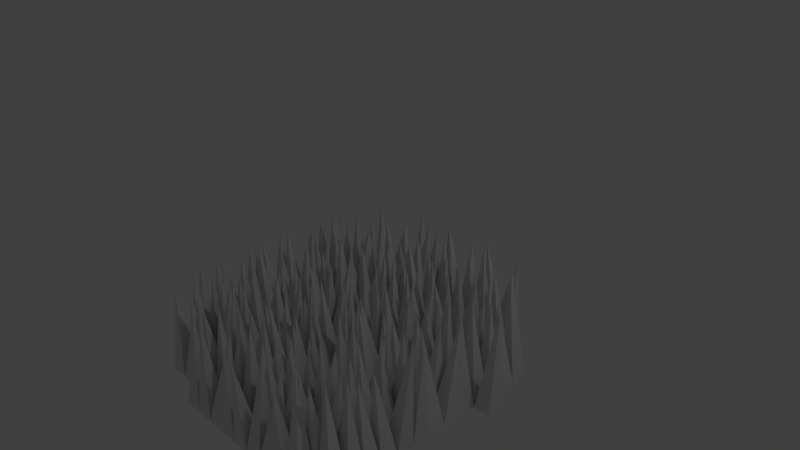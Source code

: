 # Source: Grass.blend  (saved by Blender 2.78.0; exported with 4.5.12 LTS)
import bpy
from mathutils import Matrix  # noqa: F401  (used for matrix-valued properties, if any)

bpy.ops.wm.read_factory_settings(use_empty=True)
scene = bpy.context.scene
scene.name = 'Scene'

# ---- collections
col_collection_1 = bpy.data.collections.new('Collection 1'); scene.collection.children.link(col_collection_1)

# ---- materials (node trees are filled in below, after node groups)
mat_material = bpy.data.materials.new('Material')
mat_material.alpha_threshold = 0.0
mat_material.use_transparent_shadow = False
mat_material.roughness = 0.5
mat_material.line_color = (0.0, 0.0, 0.0, 1.0)

# ---- material node trees

# ---- world
world_world = bpy.data.worlds.new('World'); scene.world = world_world
world_world.color = (0.05088, 0.05088, 0.05088)
world_world.use_sun_shadow = False
world_world.sun_shadow_jitter_overblur = 0.0
world_world.cycles.sampling_method = 'MANUAL'

# ---- cameras
cam_camera = bpy.data.cameras.new('Camera')
cam_camera.clip_end = 100.0
cam_camera.lens = 35.0
cam_camera.sensor_width = 32.0
cam_camera.sensor_height = 18.0
cam_camera.ortho_scale = 7.314
cam_camera.dof.focus_distance = 0.0
cam_camera.dof.aperture_fstop = 128.0

# ---- lights
light_lamp = bpy.data.lights.new('Lamp', 'POINT')
light_lamp.transmission_factor = 0.0
light_lamp.cutoff_distance = 30.0
light_lamp.energy = 100.0
light_lamp.shadow_buffer_clip_start = 1.001
light_lamp.shadow_soft_size = 0.1
light_lamp.shadow_maximum_resolution = 0.006
light_lamp.use_absolute_resolution = True

# ---- meshes
me_cube = bpy.data.meshes.new('Cube')
me_cube.from_pydata([(0.7913, -1.021, -0.8011), (0.7913, 0.7778, -0.8011), (0.7913, 0.5556, -0.8011), (0.7913, 0.3333, -0.8011), (0.7913, 0.1111, -0.8011), (0.7913, -0.1111, -0.8011), (0.7913, -0.3333, -0.8011), (0.7913, -0.5556, -0.8011), (0.7913, -0.7778, -0.8011), (-0.1111, -1.021, -0.8011), (-0.3333, -1.021, -0.8011), (-0.5556, -1.021, -0.8011), (-0.5556, 0.3333, -0.8011), (-0.5556, 0.1111, -0.8011), (-0.7778, 0.1111, -0.8011), (-0.5556, -0.1111, -0.8011), (-0.7778, -0.1111, -0.8011), (-0.5556, -0.3333, -0.8011), (-0.7778, -0.3333, -0.8011), (-0.5556, -0.5556, -0.8011), (-0.7778, -0.5556, -0.8011), (-0.5556, -0.7778, -0.8011), (-0.7778, -0.7778, -0.8011), (-0.7778, -1.021, -0.8011), (-0.6773, 0.002892, 0.3782), (-0.6491, -0.2496, 0.3843), (-0.7077, -0.3709, 0.3361), (-0.6599, -0.7829, 0.2449), (-0.5934, -0.9387, 0.4101), (-0.5457, -0.8593, 0.425), (-0.3821, -0.5979, 0.4101), (-0.5926, -0.3998, 0.227), (-0.4674, -0.2007, 0.449), (-0.3953, -0.01514, 0.3101), (-0.3005, 0.06024, 0.4162), (-0.1111, 0.5556, -0.8011), (-0.3308, 0.5556, -0.8011), (-0.1111, 0.3333, -0.8011), (-0.3308, 0.3333, -0.8011), (-0.1111, 0.1111, -0.8011), (-0.3308, 0.1111, -0.8011), (-0.1111, -0.1111, -0.8011), (-0.3308, -0.1111, -0.8011), (-0.1111, -0.3333, -0.8011), (-0.3308, -0.3333, -0.8011), (-0.1111, -0.5556, -0.8011), (-0.3308, -0.5556, -0.8011), (-0.1111, -0.7778, -0.8011), (-0.3308, -0.7778, -0.8011), (-0.2439, 0.4387, 0.4416), (-0.1373, 0.1807, 0.3575), (-0.2234, -0.005357, 0.3858), (-0.3058, -0.3285, 0.3624), (-0.1413, -0.422, 0.236), (-0.1063, -0.5645, 0.4539), (-0.198, -0.8314, 0.4203), (0.0151, -0.9231, 0.3585), (0.5575, -1.021, -0.8011), (0.3353, -1.021, -0.8011), (-0.007985, -0.7555, 0.3259), (0.002023, -0.4502, 0.3823), (0.1287, -0.09436, 0.4942), (0.004209, -0.002718, 0.3823), (0.07209, 0.1384, 0.2239), (0.1459, 0.554, 0.4104), (0.3353, 0.7778, -0.8011), (0.113, 0.7778, -0.8011), (0.3353, 0.5556, -0.8011), (0.113, 0.5556, -0.8011), (0.3353, 0.3333, -0.8011), (0.113, 0.3333, -0.8011), (0.3353, 0.1111, -0.8011), (0.113, 0.1111, -0.8011), (0.3353, -0.1111, -0.8011), (0.113, -0.1111, -0.8011), (0.3353, -0.3333, -0.8011), (0.113, -0.3333, -0.8011), (0.3353, -0.5556, -0.8011), (0.113, -0.5556, -0.8011), (0.3353, -0.7778, -0.8011), (0.113, -0.7778, -0.8011), (0.113, -1.021, -0.8011), (0.3007, 0.658, 0.4717), (0.1168, 0.5141, 0.3755), (0.1462, 0.1759, 0.4946), (0.2299, 0.002236, 0.4327), (0.3726, -0.2376, 0.446), (0.3067, -0.5666, 0.4279), (0.2026, -0.6295, 0.5279), (0.3627, -0.9164, 0.3603), (0.4582, -0.7038, 0.3681), (0.4614, -0.7048, 0.3809), (0.3498, -0.4117, 0.3978), (0.4482, -0.2218, 0.3796), (0.4209, -0.06675, 0.2732), (0.4511, 0.112, 0.3117), (0.5881, 0.5176, 0.5409), (0.5742, 0.677, 0.3535), (0.56, 0.7778, -0.8011), (0.56, 0.5556, -0.8011), (0.56, 0.3333, -0.8011), (0.56, 0.1111, -0.8011), (0.56, -0.1111, -0.8011), (0.56, -0.3333, -0.8011), (0.56, -0.5556, -0.8011), (0.56, -0.7778, -0.8011), (0.7529, 0.6853, 0.2369), (0.8313, 0.3805, 0.4267), (0.5842, 0.3016, 0.3609), (0.6906, 0.04016, 0.365), (0.7516, -0.1115, 0.3467), (0.7139, -0.3743, 0.4456), (0.7826, -0.5488, 0.3747), (0.6828, -1.021, 0.2252), (0.9313, -0.8815, 0.4017), (2.583, -0.3333, -0.8011), (2.583, -0.5556, -0.8011), (1.692, -1.021, -0.8011), (1.47, -1.021, -0.8011), (1.247, -1.021, -0.8011), (1.01, -0.7835, 0.341), (0.8016, -0.3165, 0.364), (0.7886, -0.1351, 0.3025), (0.7901, -0.05848, 0.504), (0.8174, 0.2498, 0.2467), (0.8844, 0.4662, 0.3845), (0.7894, 0.6378, 0.5009), (1.247, 0.7778, -0.8011), (1.025, 0.7778, -0.8011), (1.247, 0.5556, -0.8011), (1.025, 0.5556, -0.8011), (1.247, 0.3333, -0.8011), (1.025, 0.3333, -0.8011), (1.247, 0.1111, -0.8011), (1.025, 0.1111, -0.8011), (1.247, -0.1111, -0.8011), (1.025, -0.1111, -0.8011), (1.247, -0.3333, -0.8011), (1.025, -0.3333, -0.8011), (1.247, -0.5556, -0.8011), (1.025, -0.5556, -0.8011), (1.247, -0.7778, -0.8011), (1.025, -0.7778, -0.8011), (1.025, -1.021, -0.8011), (1.127, 0.7086, 0.3656), (1.18, 0.2486, 0.3554), (1.144, 0.2194, 0.358), (1.126, 0.002892, 0.3782), (1.154, -0.2496, 0.3843), (1.095, -0.3709, 0.3361), (1.143, -0.7829, 0.2449), (1.21, -0.9387, 0.4101), (1.257, -0.8593, 0.425), (1.421, -0.5979, 0.4101), (1.21, -0.3998, 0.227), (1.336, -0.2007, 0.449), (1.408, -0.01514, 0.3101), (1.502, 0.06024, 0.4162), (1.344, 0.4345, 0.4101), (1.361, 0.6743, 0.3955), (1.692, 0.7778, -0.8011), (1.472, 0.7778, -0.8011), (1.692, 0.5556, -0.8011), (1.472, 0.5556, -0.8011), (1.692, 0.3333, -0.8011), (1.472, 0.3333, -0.8011), (1.692, 0.1111, -0.8011), (1.472, 0.1111, -0.8011), (1.692, -0.1111, -0.8011), (1.472, -0.1111, -0.8011), (1.692, -0.3333, -0.8011), (1.472, -0.3333, -0.8011), (1.692, -0.5556, -0.8011), (1.472, -0.5556, -0.8011), (1.692, -0.7778, -0.8011), (1.472, -0.7778, -0.8011), (1.453, 0.6144, 0.4912), (1.559, 0.4387, 0.4416), (1.666, 0.1807, 0.3575), (1.58, -0.005357, 0.3858), (1.497, -0.3285, 0.3624), (1.662, -0.422, 0.236), (1.697, -0.5645, 0.4539), (1.605, -0.8314, 0.4203), (1.818, -0.9231, 0.3585), (2.36, -1.021, -0.8011), (2.138, -1.021, -0.8011), (1.795, -0.7555, 0.3259), (1.805, -0.4502, 0.3823), (1.932, -0.09436, 0.4942), (1.807, -0.002718, 0.3823), (1.875, 0.1384, 0.2239), (1.949, 0.554, 0.4104), (1.942, 0.5866, 0.4753), (1.916, 0.7778, -0.8011), (2.138, 0.5556, -0.8011), (1.916, 0.5556, -0.8011), (2.138, 0.3333, -0.8011), (1.916, 0.3333, -0.8011), (2.138, 0.1111, -0.8011), (1.916, 0.1111, -0.8011), (2.138, -0.1111, -0.8011), (1.916, -0.1111, -0.8011), (2.138, -0.3333, -0.8011), (1.916, -0.3333, -0.8011), (2.138, -0.5556, -0.8011), (1.916, -0.5556, -0.8011), (2.138, -0.7778, -0.8011), (1.916, -0.7778, -0.8011), (1.916, -1.021, -0.8011), (1.92, 0.5141, 0.3755), (1.949, 0.1759, 0.4946), (2.033, 0.002236, 0.4327), (2.176, -0.2376, 0.446), (2.11, -0.5666, 0.4279), (2.006, -0.6295, 0.5279), (2.166, -0.9164, 0.3603), (2.261, -0.7038, 0.3681), (2.264, -0.7048, 0.3809), (2.153, -0.4117, 0.3978), (2.251, -0.2218, 0.3796), (2.224, -0.06675, 0.2732), (2.254, 0.112, 0.3117), (2.363, 0.3333, -0.8011), (2.363, 0.1111, -0.8011), (2.363, -0.1111, -0.8011), (2.363, -0.3333, -0.8011), (2.363, -0.5556, -0.8011), (2.363, -0.7778, -0.8011), (2.517, -0.3743, 0.4456), (0.7913, -1.265, -0.8011), (0.7913, -1.487, -0.8011), (0.7913, -1.709, -0.8011), (0.7913, -1.932, -0.8011), (0.7913, -2.154, -0.8011), (0.7913, -2.376, -0.8011), (0.7913, -2.598, -0.8011), (0.7913, -2.82, -0.8011), (-0.5556, -1.265, -0.8011), (-0.7778, -1.265, -0.8011), (-0.5556, -1.487, -0.8011), (-0.7778, -1.487, -0.8011), (-0.5556, -1.709, -0.8011), (-0.7778, -1.709, -0.8011), (-0.5556, -1.932, -0.8011), (-0.7778, -1.932, -0.8011), (-0.5556, -2.154, -0.8011), (-0.7778, -2.154, -0.8011), (-0.5556, -2.376, -0.8011), (-0.5556, -2.598, -0.8011), (-0.6763, -1.334, 0.3656), (-0.6231, -1.794, 0.3554), (-0.6593, -1.823, 0.358), (-0.6773, -2.04, 0.3782), (-0.6644, -1.274, 0.2921), (-0.5402, -1.243, 0.4034), (-0.5926, -2.443, 0.227), (-0.4674, -2.243, 0.449), (-0.3953, -2.058, 0.3101), (-0.3005, -1.982, 0.4162), (-0.4591, -1.608, 0.4101), (-0.4418, -1.368, 0.3955), (-0.1111, -1.265, -0.8011), (-0.3308, -1.265, -0.8011), (-0.1111, -1.487, -0.8011), (-0.3308, -1.487, -0.8011), (-0.1111, -1.709, -0.8011), (-0.3308, -1.709, -0.8011), (-0.1111, -1.932, -0.8011), (-0.3308, -1.932, -0.8011), (-0.1111, -2.154, -0.8011), (-0.3308, -2.154, -0.8011), (-0.1111, -2.376, -0.8011), (-0.3308, -2.376, -0.8011), (-0.1111, -2.598, -0.8011), (-0.3308, -2.598, -0.8011), (-0.3499, -1.428, 0.4912), (-0.2439, -1.604, 0.4416), (-0.1373, -1.862, 0.3575), (-0.2234, -2.048, 0.3858), (-0.3058, -2.371, 0.3624), (-0.1413, -2.465, 0.236), (-0.2369, -1.175, 0.3236), (-0.1124, -1.162, 0.3365), (0.002023, -2.493, 0.3823), (0.1287, -2.137, 0.4942), (0.004209, -2.045, 0.3823), (0.07209, -1.904, 0.2239), (0.1459, -1.489, 0.4104), (0.1395, -1.456, 0.4753), (0.3353, -1.265, -0.8011), (0.113, -1.265, -0.8011), (0.3353, -1.487, -0.8011), (0.113, -1.487, -0.8011), (0.3353, -1.709, -0.8011), (0.113, -1.709, -0.8011), (0.3353, -1.932, -0.8011), (0.113, -1.932, -0.8011), (0.3353, -2.154, -0.8011), (0.113, -2.154, -0.8011), (0.3353, -2.376, -0.8011), (0.113, -2.376, -0.8011), (0.3353, -2.598, -0.8011), (0.113, -2.598, -0.8011), (0.3353, -2.82, -0.8011), (0.113, -2.82, -0.8011), (0.3007, -1.385, 0.4717), (0.1168, -1.529, 0.3755), (0.1462, -1.867, 0.4946), (0.2299, -2.04, 0.4327), (0.3726, -2.28, 0.446), (0.3067, -2.609, 0.4279), (0.2026, -2.672, 0.5279), (0.3154, -1.243, 0.2584), (0.4425, -1.281, 0.514), (0.4614, -2.747, 0.3809), (0.3498, -2.454, 0.3978), (0.4482, -2.264, 0.3796), (0.4209, -2.109, 0.2732), (0.4511, -1.931, 0.3117), (0.5881, -1.525, 0.5409), (0.5742, -1.366, 0.3535), (0.56, -1.265, -0.8011), (0.56, -1.487, -0.8011), (0.56, -1.709, -0.8011), (0.56, -1.932, -0.8011), (0.56, -2.154, -0.8011), (0.56, -2.376, -0.8011), (0.56, -2.598, -0.8011), (0.56, -2.82, -0.8011), (0.7529, -1.357, 0.2369), (0.8313, -1.662, 0.4267), (0.5842, -1.741, 0.3609), (0.6906, -2.003, 0.365), (0.7516, -2.154, 0.3467), (0.7139, -2.417, 0.4456), (0.7826, -2.591, 0.3747), (0.7672, -1.055, 0.3081), (0.9472, -1.106, 0.4128), (1.01, -2.826, 0.341), (0.8016, -2.359, 0.364), (0.7886, -2.178, 0.3025), (0.7901, -2.101, 0.504), (0.8174, -1.793, 0.2467), (0.8844, -1.576, 0.3845), (0.7894, -1.405, 0.5009), (1.247, -1.265, -0.8011), (1.025, -1.265, -0.8011), (1.247, -1.487, -0.8011), (1.025, -1.487, -0.8011), (1.247, -1.709, -0.8011), (1.025, -1.709, -0.8011), (1.247, -1.932, -0.8011), (1.025, -1.932, -0.8011), (1.247, -2.154, -0.8011), (1.025, -2.154, -0.8011), (1.247, -2.376, -0.8011), (1.025, -2.376, -0.8011), (1.247, -2.598, -0.8011), (1.025, -2.598, -0.8011), (1.247, -2.82, -0.8011), (1.025, -2.82, -0.8011), (1.127, -1.334, 0.3656), (1.18, -1.794, 0.3554), (1.144, -1.823, 0.358), (1.126, -2.04, 0.3782), (1.154, -2.292, 0.3843), (1.095, -2.414, 0.3361), (1.143, -2.826, 0.2449), (1.139, -1.274, 0.2921), (1.263, -1.243, 0.4034), (1.421, -2.641, 0.4101), (1.21, -2.443, 0.227), (1.336, -2.243, 0.449), (1.408, -2.058, 0.3101), (1.502, -1.982, 0.4162), (1.344, -1.608, 0.4101), (1.361, -1.368, 0.3955), (1.692, -1.265, -0.8011), (1.472, -1.265, -0.8011), (1.692, -1.487, -0.8011), (1.472, -1.487, -0.8011), (1.692, -1.709, -0.8011), (1.472, -1.709, -0.8011), (1.692, -1.932, -0.8011), (1.472, -1.932, -0.8011), (1.692, -2.154, -0.8011), (1.472, -2.154, -0.8011), (1.692, -2.376, -0.8011), (1.472, -2.376, -0.8011), (1.692, -2.598, -0.8011), (1.472, -2.598, -0.8011), (1.692, -2.82, -0.8011), (1.472, -2.82, -0.8011), (1.453, -1.428, 0.4912), (1.559, -1.604, 0.4416), (1.666, -1.862, 0.3575), (1.58, -2.048, 0.3858), (1.497, -2.371, 0.3624), (1.662, -2.465, 0.236), (1.697, -2.607, 0.4539), (1.566, -1.175, 0.3236), (1.691, -1.162, 0.3365), (1.795, -2.798, 0.3259), (1.805, -2.493, 0.3823), (1.932, -2.137, 0.4942), (1.807, -2.045, 0.3823), (1.875, -1.904, 0.2239), (1.949, -1.489, 0.4104), (1.942, -1.456, 0.4753), (2.138, -1.265, -0.8011), (1.916, -1.265, -0.8011), (2.138, -1.487, -0.8011), (1.916, -1.487, -0.8011), (2.138, -1.709, -0.8011), (1.916, -1.709, -0.8011), (2.138, -1.932, -0.8011), (1.916, -1.932, -0.8011), (2.138, -2.154, -0.8011), (1.916, -2.154, -0.8011), (2.138, -2.376, -0.8011), (1.916, -2.376, -0.8011), (2.138, -2.598, -0.8011), (1.916, -2.598, -0.8011), (2.138, -2.82, -0.8011), (1.916, -2.82, -0.8011), (2.104, -1.385, 0.4717), (1.92, -1.529, 0.3755), (1.949, -1.867, 0.4946), (2.033, -2.04, 0.4327), (2.176, -2.28, 0.446), (2.11, -2.609, 0.4279), (2.006, -2.672, 0.5279), (2.118, -1.243, 0.2584), (2.245, -1.281, 0.514), (2.153, -2.454, 0.3978), (2.251, -2.264, 0.3796), (2.224, -2.109, 0.2732), (2.254, -1.931, 0.3117), (2.391, -1.525, 0.5409), (2.377, -1.366, 0.3535), (2.363, -1.265, -0.8011), (2.363, -1.487, -0.8011), (2.363, -1.709, -0.8011), (2.363, -1.932, -0.8011), (2.363, -2.154, -0.8011), (2.363, -2.376, -0.8011), (2.363, -2.598, -0.8011)], [], [(24, 16, 15), (24, 13, 14), (24, 15, 13), (24, 14, 16), (25, 18, 17), (25, 15, 16), (25, 17, 15), (25, 16, 18), (26, 20, 19), (26, 17, 18), (26, 19, 17), (26, 18, 20), (27, 22, 21), (27, 19, 20), (27, 21, 19), (27, 20, 22), (28, 21, 22), (28, 11, 21), (28, 22, 23), (28, 23, 11), (49, 38, 37), (49, 35, 36), (49, 37, 35), (49, 36, 38), (50, 40, 39), (50, 37, 38), (50, 39, 37), (50, 38, 40), (51, 42, 41), (51, 39, 40), (51, 41, 39), (51, 40, 42), (52, 44, 43), (52, 41, 42), (52, 43, 41), (52, 42, 44), (53, 46, 45), (53, 43, 44), (53, 45, 43), (53, 44, 46), (54, 48, 47), (54, 45, 46), (54, 47, 45), (54, 46, 48), (55, 47, 48), (55, 9, 47), (55, 48, 10), (55, 10, 9), (29, 11, 10), (29, 21, 11), (29, 10, 48), (29, 48, 21), (30, 19, 21), (30, 48, 46), (30, 46, 19), (30, 21, 48), (31, 17, 19), (31, 46, 44), (31, 44, 17), (31, 19, 46), (32, 15, 17), (32, 44, 42), (32, 42, 15), (32, 17, 44), (33, 13, 15), (33, 42, 40), (33, 40, 13), (33, 15, 42), (34, 12, 13), (34, 40, 38), (34, 38, 12), (34, 13, 40), (82, 68, 67), (82, 65, 66), (82, 67, 65), (82, 66, 68), (83, 70, 69), (83, 67, 68), (83, 69, 67), (83, 68, 70), (84, 72, 71), (84, 69, 70), (84, 71, 69), (84, 70, 72), (85, 74, 73), (85, 71, 72), (85, 73, 71), (85, 72, 74), (86, 76, 75), (86, 73, 74), (86, 75, 73), (86, 74, 76), (87, 78, 77), (87, 75, 76), (87, 77, 75), (87, 76, 78), (88, 80, 79), (88, 77, 78), (88, 79, 77), (88, 78, 80), (89, 79, 80), (89, 58, 79), (89, 80, 81), (89, 81, 58), (56, 9, 81), (56, 47, 9), (56, 81, 80), (56, 80, 47), (59, 45, 47), (59, 80, 78), (59, 78, 45), (59, 47, 80), (60, 43, 45), (60, 78, 76), (60, 76, 43), (60, 45, 78), (61, 41, 43), (61, 76, 74), (61, 74, 41), (61, 43, 76), (62, 39, 41), (62, 74, 72), (62, 72, 39), (62, 41, 74), (63, 37, 39), (63, 72, 70), (63, 70, 37), (63, 39, 72), (64, 35, 37), (64, 70, 68), (64, 68, 35), (64, 37, 70), (106, 99, 2), (106, 1, 98), (106, 2, 1), (106, 98, 99), (107, 100, 3), (107, 2, 99), (107, 3, 2), (107, 99, 100), (108, 101, 4), (108, 3, 100), (108, 4, 3), (108, 100, 101), (109, 102, 5), (109, 4, 101), (109, 5, 4), (109, 101, 102), (110, 103, 6), (110, 5, 102), (110, 6, 5), (110, 102, 103), (111, 104, 7), (111, 6, 103), (111, 7, 6), (111, 103, 104), (112, 105, 8), (112, 7, 104), (112, 8, 7), (112, 104, 105), (113, 8, 105), (113, 0, 8), (113, 105, 57), (113, 57, 0), (90, 58, 57), (90, 79, 58), (90, 57, 105), (90, 105, 79), (91, 77, 79), (91, 105, 104), (91, 104, 77), (91, 79, 105), (92, 75, 77), (92, 104, 103), (92, 103, 75), (92, 77, 104), (93, 73, 75), (93, 103, 102), (93, 102, 73), (93, 75, 103), (94, 71, 73), (94, 102, 101), (94, 101, 71), (94, 73, 102), (95, 69, 71), (95, 101, 100), (95, 100, 69), (95, 71, 101), (96, 67, 69), (96, 100, 99), (96, 99, 67), (96, 69, 100), (97, 65, 67), (97, 99, 98), (97, 98, 65), (97, 67, 99), (144, 130, 129), (144, 127, 128), (144, 129, 127), (144, 128, 130), (145, 132, 131), (145, 129, 130), (145, 131, 129), (145, 130, 132), (146, 134, 133), (146, 131, 132), (146, 133, 131), (146, 132, 134), (147, 136, 135), (147, 133, 134), (147, 135, 133), (147, 134, 136), (148, 138, 137), (148, 135, 136), (148, 137, 135), (148, 136, 138), (149, 140, 139), (149, 137, 138), (149, 139, 137), (149, 138, 140), (150, 142, 141), (150, 139, 140), (150, 141, 139), (150, 140, 142), (151, 141, 142), (151, 119, 141), (151, 142, 143), (151, 143, 119), (114, 0, 143), (114, 8, 0), (114, 143, 142), (114, 142, 8), (120, 7, 8), (120, 142, 140), (120, 140, 7), (120, 8, 142), (121, 6, 7), (121, 140, 138), (121, 138, 6), (121, 7, 140), (122, 5, 6), (122, 138, 136), (122, 136, 5), (122, 6, 138), (123, 4, 5), (123, 136, 134), (123, 134, 4), (123, 5, 136), (124, 3, 4), (124, 134, 132), (124, 132, 3), (124, 4, 134), (125, 2, 3), (125, 132, 130), (125, 130, 2), (125, 3, 132), (126, 1, 2), (126, 130, 128), (126, 128, 1), (126, 2, 130), (176, 163, 162), (176, 160, 161), (176, 162, 160), (176, 161, 163), (177, 165, 164), (177, 162, 163), (177, 164, 162), (177, 163, 165), (178, 167, 166), (178, 164, 165), (178, 166, 164), (178, 165, 167), (179, 169, 168), (179, 166, 167), (179, 168, 166), (179, 167, 169), (180, 171, 170), (180, 168, 169), (180, 170, 168), (180, 169, 171), (181, 173, 172), (181, 170, 171), (181, 172, 170), (181, 171, 173), (182, 175, 174), (182, 172, 173), (182, 174, 172), (182, 173, 175), (183, 174, 175), (183, 117, 174), (183, 175, 118), (183, 118, 117), (152, 119, 118), (152, 141, 119), (152, 118, 175), (152, 175, 141), (153, 139, 141), (153, 175, 173), (153, 173, 139), (153, 141, 175), (154, 137, 139), (154, 173, 171), (154, 171, 137), (154, 139, 173), (155, 135, 137), (155, 171, 169), (155, 169, 135), (155, 137, 171), (156, 133, 135), (156, 169, 167), (156, 167, 133), (156, 135, 169), (157, 131, 133), (157, 167, 165), (157, 165, 131), (157, 133, 167), (158, 129, 131), (158, 165, 163), (158, 163, 129), (158, 131, 165), (159, 127, 129), (159, 163, 161), (159, 161, 127), (159, 129, 163), (210, 198, 197), (210, 195, 196), (210, 197, 195), (210, 196, 198), (211, 200, 199), (211, 197, 198), (211, 199, 197), (211, 198, 200), (212, 202, 201), (212, 199, 200), (212, 201, 199), (212, 200, 202), (213, 204, 203), (213, 201, 202), (213, 203, 201), (213, 202, 204), (214, 206, 205), (214, 203, 204), (214, 205, 203), (214, 204, 206), (215, 208, 207), (215, 205, 206), (215, 207, 205), (215, 206, 208), (216, 207, 208), (216, 186, 207), (216, 208, 209), (216, 209, 186), (184, 117, 209), (184, 174, 117), (184, 209, 208), (184, 208, 174), (187, 172, 174), (187, 208, 206), (187, 206, 172), (187, 174, 208), (188, 170, 172), (188, 206, 204), (188, 204, 170), (188, 172, 206), (189, 168, 170), (189, 204, 202), (189, 202, 168), (189, 170, 204), (190, 166, 168), (190, 202, 200), (190, 200, 166), (190, 168, 202), (191, 164, 166), (191, 200, 198), (191, 198, 164), (191, 166, 200), (192, 162, 164), (192, 198, 196), (192, 196, 162), (192, 164, 198), (193, 160, 162), (193, 196, 194), (193, 194, 160), (193, 162, 196), (229, 227, 116), (229, 115, 226), (229, 116, 115), (229, 226, 227), (217, 186, 185), (217, 207, 186), (217, 185, 228), (217, 228, 207), (218, 205, 207), (218, 228, 227), (218, 227, 205), (218, 207, 228), (219, 203, 205), (219, 227, 226), (219, 226, 203), (219, 205, 227), (220, 201, 203), (220, 226, 225), (220, 225, 201), (220, 203, 226), (221, 199, 201), (221, 225, 224), (221, 224, 199), (221, 201, 225), (222, 197, 199), (222, 224, 223), (222, 223, 197), (222, 199, 224), (254, 239, 238), (254, 238, 11), (254, 23, 239), (254, 11, 23), (250, 241, 240), (250, 238, 239), (250, 240, 238), (250, 239, 241), (251, 243, 242), (251, 240, 241), (251, 242, 240), (251, 241, 243), (252, 245, 244), (252, 242, 243), (252, 244, 242), (252, 243, 245), (253, 247, 246), (253, 244, 245), (253, 246, 244), (253, 245, 247), (282, 263, 262), (282, 262, 9), (282, 10, 263), (282, 9, 10), (276, 265, 264), (276, 262, 263), (276, 264, 262), (276, 263, 265), (277, 267, 266), (277, 264, 265), (277, 266, 264), (277, 265, 267), (278, 269, 268), (278, 266, 267), (278, 268, 266), (278, 267, 269), (279, 271, 270), (279, 268, 269), (279, 270, 268), (279, 269, 271), (280, 273, 272), (280, 270, 271), (280, 272, 270), (280, 271, 273), (281, 275, 274), (281, 272, 273), (281, 274, 272), (281, 273, 275), (256, 248, 249), (256, 275, 273), (256, 273, 248), (256, 249, 275), (257, 246, 248), (257, 273, 271), (257, 271, 246), (257, 248, 273), (258, 244, 246), (258, 271, 269), (258, 269, 244), (258, 246, 271), (259, 242, 244), (259, 269, 267), (259, 267, 242), (259, 244, 269), (260, 240, 242), (260, 267, 265), (260, 265, 240), (260, 242, 267), (261, 238, 240), (261, 265, 263), (261, 263, 238), (261, 240, 265), (255, 10, 11), (255, 11, 238), (255, 263, 10), (255, 238, 263), (313, 291, 290), (313, 290, 58), (313, 81, 291), (313, 58, 81), (306, 293, 292), (306, 290, 291), (306, 292, 290), (306, 291, 293), (307, 295, 294), (307, 292, 293), (307, 294, 292), (307, 293, 295), (308, 297, 296), (308, 294, 295), (308, 296, 294), (308, 295, 297), (309, 299, 298), (309, 296, 297), (309, 298, 296), (309, 297, 299), (310, 301, 300), (310, 298, 299), (310, 300, 298), (310, 299, 301), (311, 303, 302), (311, 300, 301), (311, 302, 300), (311, 301, 303), (312, 305, 304), (312, 302, 303), (312, 304, 302), (312, 303, 305), (284, 272, 274), (284, 303, 301), (284, 301, 272), (284, 274, 303), (285, 270, 272), (285, 301, 299), (285, 299, 270), (285, 272, 301), (286, 268, 270), (286, 299, 297), (286, 297, 268), (286, 270, 299), (287, 266, 268), (287, 297, 295), (287, 295, 266), (287, 268, 297), (288, 264, 266), (288, 295, 293), (288, 293, 264), (288, 266, 295), (289, 262, 264), (289, 293, 291), (289, 291, 262), (289, 264, 293), (283, 81, 9), (283, 9, 262), (283, 291, 81), (283, 262, 291), (337, 322, 230), (337, 230, 0), (337, 57, 322), (337, 0, 57), (330, 323, 231), (330, 230, 322), (330, 231, 230), (330, 322, 323), (331, 324, 232), (331, 231, 323), (331, 232, 231), (331, 323, 324), (332, 325, 233), (332, 232, 324), (332, 233, 232), (332, 324, 325), (333, 326, 234), (333, 233, 325), (333, 234, 233), (333, 325, 326), (334, 327, 235), (334, 234, 326), (334, 235, 234), (334, 326, 327), (335, 328, 236), (335, 235, 327), (335, 236, 235), (335, 327, 328), (336, 329, 237), (336, 236, 328), (336, 237, 236), (336, 328, 329), (315, 304, 329), (315, 302, 304), (315, 329, 328), (315, 328, 302), (316, 300, 302), (316, 328, 327), (316, 327, 300), (316, 302, 328), (317, 298, 300), (317, 327, 326), (317, 326, 298), (317, 300, 327), (318, 296, 298), (318, 326, 325), (318, 325, 296), (318, 298, 326), (319, 294, 296), (319, 325, 324), (319, 324, 294), (319, 296, 325), (320, 292, 294), (320, 324, 323), (320, 323, 292), (320, 294, 324), (321, 290, 292), (321, 323, 322), (321, 322, 290), (321, 292, 323), (314, 57, 58), (314, 58, 290), (314, 322, 57), (314, 290, 322), (369, 347, 346), (369, 346, 119), (369, 143, 347), (369, 119, 143), (362, 349, 348), (362, 346, 347), (362, 348, 346), (362, 347, 349), (363, 351, 350), (363, 348, 349), (363, 350, 348), (363, 349, 351), (364, 353, 352), (364, 350, 351), (364, 352, 350), (364, 351, 353), (365, 355, 354), (365, 352, 353), (365, 354, 352), (365, 353, 355), (366, 357, 356), (366, 354, 355), (366, 356, 354), (366, 355, 357), (367, 359, 358), (367, 356, 357), (367, 358, 356), (367, 357, 359), (368, 361, 360), (368, 358, 359), (368, 360, 358), (368, 359, 361), (339, 236, 237), (339, 361, 359), (339, 359, 236), (339, 237, 361), (340, 235, 236), (340, 359, 357), (340, 357, 235), (340, 236, 359), (341, 234, 235), (341, 357, 355), (341, 355, 234), (341, 235, 357), (342, 233, 234), (342, 355, 353), (342, 353, 233), (342, 234, 355), (343, 232, 233), (343, 353, 351), (343, 351, 232), (343, 233, 353), (344, 231, 232), (344, 351, 349), (344, 349, 231), (344, 232, 351), (345, 230, 231), (345, 349, 347), (345, 347, 230), (345, 231, 349), (338, 143, 0), (338, 0, 230), (338, 347, 143), (338, 230, 347), (401, 379, 378), (401, 378, 117), (401, 118, 379), (401, 117, 118), (394, 381, 380), (394, 378, 379), (394, 380, 378), (394, 379, 381), (395, 383, 382), (395, 380, 381), (395, 382, 380), (395, 381, 383), (396, 385, 384), (396, 382, 383), (396, 384, 382), (396, 383, 385), (397, 387, 386), (397, 384, 385), (397, 386, 384), (397, 385, 387), (398, 389, 388), (398, 386, 387), (398, 388, 386), (398, 387, 389), (399, 391, 390), (399, 388, 389), (399, 390, 388), (399, 389, 391), (400, 393, 392), (400, 390, 391), (400, 392, 390), (400, 391, 393), (371, 358, 360), (371, 393, 391), (371, 391, 358), (371, 360, 393), (372, 356, 358), (372, 391, 389), (372, 389, 356), (372, 358, 391), (373, 354, 356), (373, 389, 387), (373, 387, 354), (373, 356, 389), (374, 352, 354), (374, 387, 385), (374, 385, 352), (374, 354, 387), (375, 350, 352), (375, 385, 383), (375, 383, 350), (375, 352, 385), (376, 348, 350), (376, 383, 381), (376, 381, 348), (376, 350, 383), (377, 346, 348), (377, 381, 379), (377, 379, 346), (377, 348, 381), (370, 118, 119), (370, 119, 346), (370, 379, 118), (370, 346, 379), (433, 411, 410), (433, 410, 186), (433, 209, 411), (433, 186, 209), (426, 413, 412), (426, 410, 411), (426, 412, 410), (426, 411, 413), (427, 415, 414), (427, 412, 413), (427, 414, 412), (427, 413, 415), (428, 417, 416), (428, 414, 415), (428, 416, 414), (428, 415, 417), (429, 419, 418), (429, 416, 417), (429, 418, 416), (429, 417, 419), (430, 421, 420), (430, 418, 419), (430, 420, 418), (430, 419, 421), (431, 423, 422), (431, 420, 421), (431, 422, 420), (431, 421, 423), (432, 425, 424), (432, 422, 423), (432, 424, 422), (432, 423, 425), (403, 390, 392), (403, 425, 423), (403, 423, 390), (403, 392, 425), (404, 388, 390), (404, 423, 421), (404, 421, 388), (404, 390, 423), (405, 386, 388), (405, 421, 419), (405, 419, 386), (405, 388, 421), (406, 384, 386), (406, 419, 417), (406, 417, 384), (406, 386, 419), (407, 382, 384), (407, 417, 415), (407, 415, 382), (407, 384, 417), (408, 380, 382), (408, 415, 413), (408, 413, 380), (408, 382, 415), (409, 378, 380), (409, 413, 411), (409, 411, 378), (409, 380, 413), (402, 209, 117), (402, 117, 378), (402, 411, 209), (402, 378, 411), (435, 420, 422), (435, 447, 446), (435, 446, 420), (435, 422, 447), (436, 418, 420), (436, 446, 445), (436, 445, 418), (436, 420, 446), (437, 416, 418), (437, 445, 444), (437, 444, 416), (437, 418, 445), (438, 414, 416), (438, 444, 443), (438, 443, 414), (438, 416, 444), (439, 412, 414), (439, 443, 442), (439, 442, 412), (439, 414, 443), (440, 410, 412), (440, 442, 441), (440, 441, 410), (440, 412, 442), (434, 185, 186), (434, 186, 410), (434, 441, 185), (434, 410, 441)])
me_cube.materials.append(mat_material)
me_cube.use_remesh_preserve_volume = False
me_cube.use_remesh_preserve_attributes = False
me_cube.use_mirror_vertex_groups = False
me_cube.update()

# ---- objects
ob_cube = bpy.data.objects.new('Cube', me_cube)
ob_lamp = bpy.data.objects.new('Lamp', light_lamp)
ob_camera = bpy.data.objects.new('Camera', cam_camera)

# ---- transforms, parenting, visibility, modifiers, constraints
ob_cube.location = (0.0, 0.0, 0.0)
ob_cube.lock_rotations_4d = False
ob_cube.empty_display_type = 'ARROWS'
ob_cube.lineart.crease_threshold = 0.0
ob_lamp.location = (4.076, 1.005, 5.904)
ob_lamp.rotation_euler = (0.6503, 0.05522, 1.866)
ob_lamp.lock_rotations_4d = False
ob_lamp.empty_display_type = 'ARROWS'
ob_lamp.color = (0.0, 0.0, 0.0, 0.0)
ob_lamp.lineart.crease_threshold = 0.0
ob_camera.location = (7.481, -6.508, 5.344)
ob_camera.rotation_euler = (1.109, 0.0, 0.8149)
ob_camera.lock_rotations_4d = False
ob_camera.empty_display_type = 'ARROWS'
ob_camera.color = (0.0, 0.0, 0.0, 0.0)
ob_camera.display_type = 'WIRE'
ob_camera.lineart.crease_threshold = 0.0

# ---- collection membership
col_collection_1.objects.link(ob_cube)
col_collection_1.objects.link(ob_lamp)
col_collection_1.objects.link(ob_camera)

# ---- scene / render settings (as saved in the file)
scene.camera = ob_camera
scene.frame_start = 1; scene.frame_end = 250; scene.frame_set(2)
scene.render.engine = 'BLENDER_EEVEE_NEXT'
scene.render.resolution_percentage = 50
scene.render.dither_intensity = 0.0
scene.cycles.use_denoising = False
scene.cycles.samples = 128
scene.cycles.sampling_pattern = 'TABULATED_SOBOL'
scene.cycles.light_sampling_threshold = 0.0
scene.cycles.use_adaptive_sampling = False
scene.cycles.use_light_tree = False
scene.cycles.blur_glossy = 0.0
scene.cycles.sample_clamp_indirect = 0.0
scene.view_settings.view_transform = 'Standard'
bpy.context.view_layer.update()
